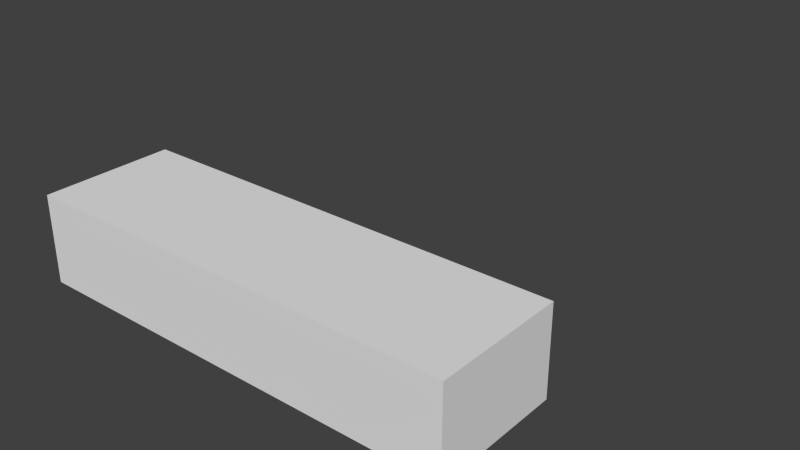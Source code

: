 # Source: floor_tile.blend  (saved by Blender 2.76.0; exported with 4.5.12 LTS)
import bpy
from mathutils import Matrix  # noqa: F401  (used for matrix-valued properties, if any)

bpy.ops.wm.read_factory_settings(use_empty=True)
scene = bpy.context.scene
scene.name = 'Scene'

# ---- collections
col_collection_1 = bpy.data.collections.new('Collection 1'); scene.collection.children.link(col_collection_1)
col_collection_1.hide_render = True
col_collection_1.hide_viewport = True
col_collection_2 = bpy.data.collections.new('Collection 2'); scene.collection.children.link(col_collection_2)
col_collection_3 = bpy.data.collections.new('Collection 3'); scene.collection.children.link(col_collection_3)
col_collection_3.hide_render = True
col_collection_3.hide_viewport = True

# ---- world
world_world = bpy.data.worlds.new('World'); scene.world = world_world
world_world.color = (0.05088, 0.05088, 0.05088)
world_world.use_sun_shadow = False
world_world.sun_shadow_jitter_overblur = 0.0
world_world.cycles.sampling_method = 'MANUAL'
world_world.cycles.sample_map_resolution = 256

# ---- meshes
me_floor_tile = bpy.data.meshes.new('Floor Tile')
me_floor_tile.from_pydata([(0.0, 0.0, 0.0), (1.0, 0.0, 0.0), (1.0, 1.0, 0.0), (0.0, 1.0, 0.0), (0.0, 0.0, -0.2), (1.0, 0.0, -0.2), (1.0, 1.0, -0.2), (0.0, 1.0, -0.2)], [], [(0, 1, 2, 3), (4, 7, 6, 5), (0, 3, 7, 4), (1, 0, 4, 5), (2, 1, 5, 6), (3, 2, 6, 7)])
me_floor_tile.use_remesh_preserve_volume = False
me_floor_tile.use_remesh_preserve_attributes = False
me_floor_tile.use_mirror_vertex_groups = False
me_floor_tile.update()
me_floor_tile_0_3 = bpy.data.meshes.new('Floor Tile 0.3')
me_floor_tile_0_3.from_pydata([(0.0, 0.0, 0.0), (1.0, 0.0, 0.0), (1.0, 0.3, 0.0), (0.0, 0.3, 0.0), (0.0, 0.0, -0.2), (1.0, 0.0, -0.2), (1.0, 0.3, -0.2), (0.0, 0.3, -0.2)], [], [(0, 1, 2, 3), (4, 7, 6, 5), (0, 3, 7, 4), (1, 0, 4, 5), (2, 1, 5, 6), (3, 2, 6, 7)])
me_floor_tile_0_3.use_remesh_preserve_volume = False
me_floor_tile_0_3.use_remesh_preserve_attributes = False
me_floor_tile_0_3.use_mirror_vertex_groups = False
me_floor_tile_0_3.update()
me_floor_tile_0_8 = bpy.data.meshes.new('Floor Tile 0.8')
me_floor_tile_0_8.from_pydata([(0.0, 0.0, 0.0), (1.0, 0.0, 0.0), (1.0, 0.8, 0.0), (0.0, 0.8, 0.0), (0.0, 0.0, -0.2), (1.0, 0.0, -0.2), (1.0, 0.8, -0.2), (0.0, 0.8, -0.2)], [], [(0, 1, 2, 3), (4, 7, 6, 5), (0, 3, 7, 4), (1, 0, 4, 5), (2, 1, 5, 6), (3, 2, 6, 7)])
me_floor_tile_0_8.use_remesh_preserve_volume = False
me_floor_tile_0_8.use_remesh_preserve_attributes = False
me_floor_tile_0_8.use_mirror_vertex_groups = False
me_floor_tile_0_8.update()

# ---- objects
ob_floor_tile = bpy.data.objects.new('Floor Tile', me_floor_tile)
ob_floor_tile_0_3 = bpy.data.objects.new('Floor Tile 0.3', me_floor_tile_0_3)
ob_floor_tile_0_8 = bpy.data.objects.new('Floor Tile 0.8', me_floor_tile_0_8)

# ---- transforms, parenting, visibility, modifiers, constraints
ob_floor_tile.location = (0.0, 0.0, 0.0)
ob_floor_tile.lineart.crease_threshold = 0.0
ob_floor_tile_0_3.location = (0.0, 0.0, 0.0)
ob_floor_tile_0_3.lineart.crease_threshold = 0.0
ob_floor_tile_0_8.location = (0.0, 0.0, 0.0)
ob_floor_tile_0_8.lineart.crease_threshold = 0.0

# ---- collection membership
col_collection_1.objects.link(ob_floor_tile)
col_collection_2.objects.link(ob_floor_tile_0_3)
col_collection_3.objects.link(ob_floor_tile_0_8)

# ---- scene / render settings (as saved in the file)
scene.frame_start = 1; scene.frame_end = 250; scene.frame_set(1)
scene.render.engine = 'BLENDER_EEVEE_NEXT'
scene.render.resolution_percentage = 50
scene.render.dither_intensity = 0.0
scene.cycles.use_denoising = False
scene.cycles.samples = 10
scene.cycles.sampling_pattern = 'TABULATED_SOBOL'
scene.cycles.light_sampling_threshold = 0.0
scene.cycles.use_adaptive_sampling = False
scene.cycles.use_light_tree = False
scene.cycles.blur_glossy = 0.0
scene.cycles.pixel_filter_type = 'GAUSSIAN'
scene.cycles.sample_clamp_indirect = 0.0
scene.view_settings.view_transform = 'Standard'
bpy.context.view_layer.update()

# ---- added for rendering (the .blend has no active camera and no usable light): camera, sun
cam_auto = bpy.data.cameras.new('AutoCamera')
cam_auto.lens = 50.0
cam_auto.sensor_width = 36.0
cam_auto.clip_end = 1000.0
ob_auto_camera = bpy.data.objects.new('AutoCamera', cam_auto)
scene.collection.objects.link(ob_auto_camera)
ob_auto_camera.location = (1.82149, -1.08578, 0.957188)
ob_auto_camera.rotation_euler = (1.09748, -7.21219e-08, 0.694738)
scene.camera = ob_auto_camera
light_auto_sun = bpy.data.lights.new('AutoSun', 'SUN')
light_auto_sun.energy = 3.0
light_auto_sun.angle = 0.0523599
ob_auto_sun = bpy.data.objects.new('AutoSun', light_auto_sun)
scene.collection.objects.link(ob_auto_sun)
ob_auto_sun.rotation_euler = (0.872665, 0.174533, 0.523599)
bpy.context.view_layer.update()

